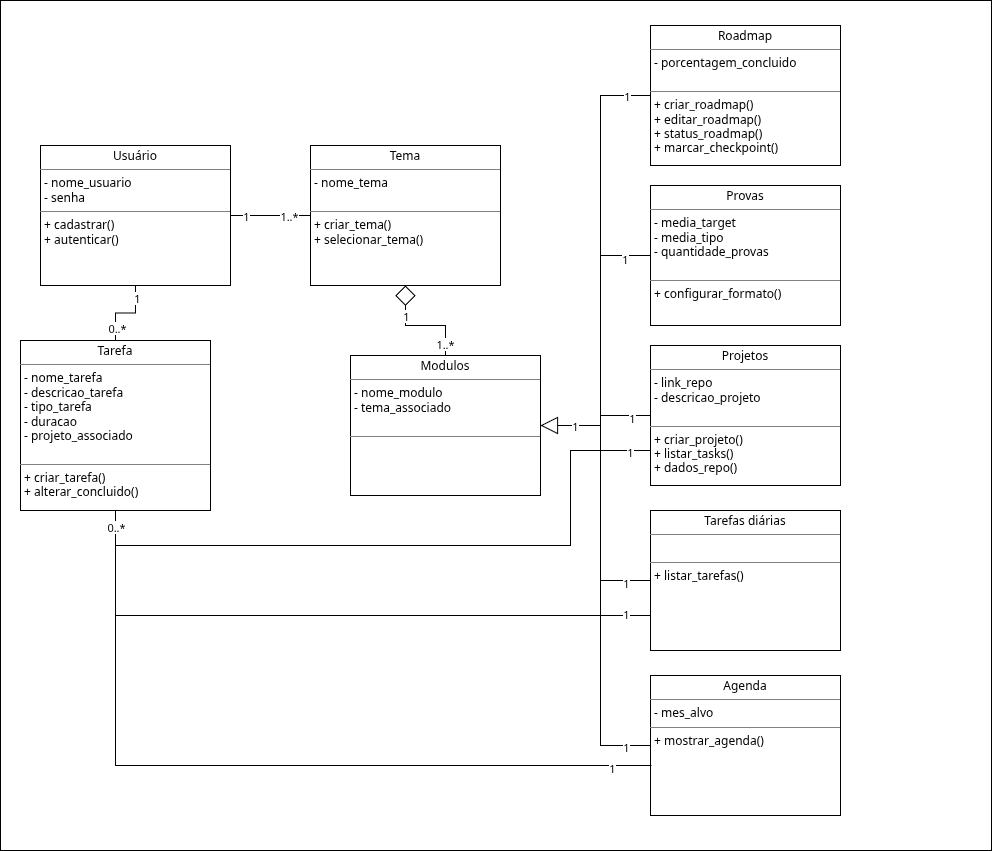

The diagram above was exported from draw.io. Its source (the exported page's mxGraphModel, read from the mxfile embedded in the PNG):
<mxGraphModel dx="1396" dy="769" grid="1" gridSize="10" guides="1" tooltips="1" connect="1" arrows="1" fold="1" page="1" pageScale="1" pageWidth="827" pageHeight="1169" math="0" shadow="0">
  <root>
    <mxCell id="0" />
    <mxCell id="1" parent="0" />
    <mxCell id="zGjLAEFdlt28ecsnQhsH-67" parent="1" style="rounded=0;whiteSpace=wrap;html=1;" value="" vertex="1">
      <mxGeometry height="850" width="991" x="80" y="25" as="geometry" />
    </mxCell>
    <mxCell id="zGjLAEFdlt28ecsnQhsH-72" edge="1" parent="1" source="zGjLAEFdlt28ecsnQhsH-68" style="edgeStyle=orthogonalEdgeStyle;rounded=0;orthogonalLoop=1;jettySize=auto;html=1;entryX=0;entryY=0.5;entryDx=0;entryDy=0;endArrow=none;endFill=0;" target="zGjLAEFdlt28ecsnQhsH-69">
      <mxGeometry relative="1" as="geometry" />
    </mxCell>
    <mxCell id="ICW6-FgP0Sl1OOaIizk9-6" connectable="0" parent="zGjLAEFdlt28ecsnQhsH-72" style="edgeLabel;html=1;align=center;verticalAlign=middle;resizable=0;points=[];" value="1" vertex="1">
      <mxGeometry relative="1" x="-0.63" as="geometry">
        <mxPoint as="offset" />
      </mxGeometry>
    </mxCell>
    <mxCell id="ICW6-FgP0Sl1OOaIizk9-7" connectable="0" parent="zGjLAEFdlt28ecsnQhsH-72" style="edgeLabel;html=1;align=center;verticalAlign=middle;resizable=0;points=[];" value="1..*" vertex="1">
      <mxGeometry relative="1" x="0.46" as="geometry">
        <mxPoint as="offset" />
      </mxGeometry>
    </mxCell>
    <mxCell id="zGjLAEFdlt28ecsnQhsH-75" edge="1" parent="1" source="zGjLAEFdlt28ecsnQhsH-68" style="edgeStyle=orthogonalEdgeStyle;rounded=0;orthogonalLoop=1;jettySize=auto;html=1;entryX=0.5;entryY=0;entryDx=0;entryDy=0;endArrow=none;endFill=0;" target="zGjLAEFdlt28ecsnQhsH-73">
      <mxGeometry relative="1" as="geometry" />
    </mxCell>
    <mxCell id="ICW6-FgP0Sl1OOaIizk9-8" connectable="0" parent="zGjLAEFdlt28ecsnQhsH-75" style="edgeLabel;html=1;align=center;verticalAlign=middle;resizable=0;points=[];" value="1" vertex="1">
      <mxGeometry relative="1" x="-0.6907" y="1" as="geometry">
        <mxPoint as="offset" />
      </mxGeometry>
    </mxCell>
    <mxCell id="ICW6-FgP0Sl1OOaIizk9-9" connectable="0" parent="zGjLAEFdlt28ecsnQhsH-75" style="edgeLabel;html=1;align=center;verticalAlign=middle;resizable=0;points=[];" value="0..*" vertex="1">
      <mxGeometry relative="1" x="0.6533" y="1" as="geometry">
        <mxPoint as="offset" />
      </mxGeometry>
    </mxCell>
    <mxCell id="zGjLAEFdlt28ecsnQhsH-68" parent="1" style="verticalAlign=top;align=left;overflow=fill;html=1;whiteSpace=wrap;" value="&lt;p style=&quot;margin:0px;margin-top:4px;text-align:center;&quot;&gt;Usuário&lt;/p&gt;&lt;hr size=&quot;1&quot; style=&quot;border-style:solid;&quot;&gt;&lt;p style=&quot;margin:0px;margin-left:4px;&quot;&gt;- nome_usuario&lt;br&gt;- senha&lt;/p&gt;&lt;hr size=&quot;1&quot; style=&quot;border-style:solid;&quot;&gt;&lt;p style=&quot;margin:0px;margin-left:4px;&quot;&gt;+ cadastrar()&lt;/p&gt;&lt;p style=&quot;margin:0px;margin-left:4px;&quot;&gt;+ autenticar()&lt;/p&gt;" vertex="1">
      <mxGeometry height="140" width="190" x="120" y="170" as="geometry" />
    </mxCell>
    <mxCell id="zGjLAEFdlt28ecsnQhsH-71" edge="1" parent="1" source="zGjLAEFdlt28ecsnQhsH-69" style="edgeStyle=orthogonalEdgeStyle;rounded=0;orthogonalLoop=1;jettySize=auto;html=1;entryX=0.5;entryY=0;entryDx=0;entryDy=0;endArrow=none;endFill=0;startArrow=diamond;startFill=0;startSize=18;" target="zGjLAEFdlt28ecsnQhsH-70">
      <mxGeometry relative="1" as="geometry" />
    </mxCell>
    <mxCell id="ICW6-FgP0Sl1OOaIizk9-10" connectable="0" parent="zGjLAEFdlt28ecsnQhsH-71" style="edgeLabel;html=1;align=center;verticalAlign=middle;resizable=0;points=[];" value="1" vertex="1">
      <mxGeometry relative="1" x="-0.4618" as="geometry">
        <mxPoint as="offset" />
      </mxGeometry>
    </mxCell>
    <mxCell id="ICW6-FgP0Sl1OOaIizk9-11" connectable="0" parent="zGjLAEFdlt28ecsnQhsH-71" style="edgeLabel;html=1;align=center;verticalAlign=middle;resizable=0;points=[];" value="1..*" vertex="1">
      <mxGeometry relative="1" x="0.7745" y="-1" as="geometry">
        <mxPoint as="offset" />
      </mxGeometry>
    </mxCell>
    <mxCell id="zGjLAEFdlt28ecsnQhsH-69" parent="1" style="verticalAlign=top;align=left;overflow=fill;html=1;whiteSpace=wrap;" value="&lt;p style=&quot;margin:0px;margin-top:4px;text-align:center;&quot;&gt;Tema&lt;/p&gt;&lt;hr size=&quot;1&quot; style=&quot;border-style:solid;&quot;&gt;&lt;p style=&quot;margin:0px;margin-left:4px;&quot;&gt;- nome_tema&lt;br&gt;&lt;br&gt;&lt;/p&gt;&lt;hr size=&quot;1&quot; style=&quot;border-style:solid;&quot;&gt;&lt;p style=&quot;margin:0px;margin-left:4px;&quot;&gt;+ criar_tema()&lt;/p&gt;&lt;p style=&quot;margin:0px;margin-left:4px;&quot;&gt;+ selecionar_tema()&lt;/p&gt;" vertex="1">
      <mxGeometry height="140" width="190" x="390" y="170" as="geometry" />
    </mxCell>
    <mxCell id="zGjLAEFdlt28ecsnQhsH-77" edge="1" parent="1" source="zGjLAEFdlt28ecsnQhsH-70" style="edgeStyle=orthogonalEdgeStyle;rounded=0;orthogonalLoop=1;jettySize=auto;html=1;entryX=0;entryY=0.5;entryDx=0;entryDy=0;endArrow=none;endFill=0;startArrow=block;startFill=0;startSize=15;" target="zGjLAEFdlt28ecsnQhsH-76">
      <mxGeometry relative="1" as="geometry" />
    </mxCell>
    <mxCell id="ICW6-FgP0Sl1OOaIizk9-13" connectable="0" parent="zGjLAEFdlt28ecsnQhsH-77" style="edgeLabel;html=1;align=center;verticalAlign=middle;resizable=0;points=[];" value="1" vertex="1">
      <mxGeometry relative="1" x="0.8909" as="geometry">
        <mxPoint as="offset" />
      </mxGeometry>
    </mxCell>
    <mxCell id="zGjLAEFdlt28ecsnQhsH-82" edge="1" parent="1" source="zGjLAEFdlt28ecsnQhsH-70" style="edgeStyle=orthogonalEdgeStyle;rounded=0;orthogonalLoop=1;jettySize=auto;html=1;entryX=0;entryY=0.5;entryDx=0;entryDy=0;endArrow=none;endFill=0;startArrow=block;startFill=0;startSize=15;" target="zGjLAEFdlt28ecsnQhsH-78">
      <mxGeometry relative="1" as="geometry" />
    </mxCell>
    <mxCell id="ICW6-FgP0Sl1OOaIizk9-14" connectable="0" parent="zGjLAEFdlt28ecsnQhsH-82" style="edgeLabel;html=1;align=center;verticalAlign=middle;resizable=0;points=[];" value="1" vertex="1">
      <mxGeometry relative="1" x="0.8143" y="-3" as="geometry">
        <mxPoint as="offset" />
      </mxGeometry>
    </mxCell>
    <mxCell id="zGjLAEFdlt28ecsnQhsH-83" edge="1" parent="1" source="zGjLAEFdlt28ecsnQhsH-70" style="edgeStyle=orthogonalEdgeStyle;rounded=0;orthogonalLoop=1;jettySize=auto;html=1;entryX=0;entryY=0.5;entryDx=0;entryDy=0;endArrow=none;endFill=0;startArrow=block;startFill=0;startSize=15;" target="zGjLAEFdlt28ecsnQhsH-79">
      <mxGeometry relative="1" as="geometry" />
    </mxCell>
    <mxCell id="ICW6-FgP0Sl1OOaIizk9-15" connectable="0" parent="zGjLAEFdlt28ecsnQhsH-83" style="edgeLabel;html=1;align=center;verticalAlign=middle;resizable=0;points=[];" value="1" vertex="1">
      <mxGeometry relative="1" x="0.6833" y="-2" as="geometry">
        <mxPoint as="offset" />
      </mxGeometry>
    </mxCell>
    <mxCell id="zGjLAEFdlt28ecsnQhsH-84" edge="1" parent="1" source="zGjLAEFdlt28ecsnQhsH-70" style="edgeStyle=orthogonalEdgeStyle;rounded=0;orthogonalLoop=1;jettySize=auto;html=1;entryX=0;entryY=0.5;entryDx=0;entryDy=0;endArrow=none;endFill=0;startArrow=block;startFill=0;startSize=15;" target="zGjLAEFdlt28ecsnQhsH-80">
      <mxGeometry relative="1" as="geometry" />
    </mxCell>
    <mxCell id="ICW6-FgP0Sl1OOaIizk9-17" connectable="0" parent="zGjLAEFdlt28ecsnQhsH-84" style="edgeLabel;html=1;align=center;verticalAlign=middle;resizable=0;points=[];" value="1" vertex="1">
      <mxGeometry relative="1" x="0.8113" y="-2" as="geometry">
        <mxPoint as="offset" />
      </mxGeometry>
    </mxCell>
    <mxCell id="zGjLAEFdlt28ecsnQhsH-85" edge="1" parent="1" source="zGjLAEFdlt28ecsnQhsH-70" style="edgeStyle=orthogonalEdgeStyle;rounded=0;orthogonalLoop=1;jettySize=auto;html=1;entryX=0;entryY=0.5;entryDx=0;entryDy=0;endArrow=none;endFill=0;startArrow=block;startFill=0;startSize=15;" target="zGjLAEFdlt28ecsnQhsH-81">
      <mxGeometry relative="1" as="geometry" />
    </mxCell>
    <mxCell id="ICW6-FgP0Sl1OOaIizk9-12" connectable="0" parent="zGjLAEFdlt28ecsnQhsH-85" style="edgeLabel;html=1;align=center;verticalAlign=middle;resizable=0;points=[];" value="1" vertex="1">
      <mxGeometry relative="1" x="-0.8437" as="geometry">
        <mxPoint as="offset" />
      </mxGeometry>
    </mxCell>
    <mxCell id="ICW6-FgP0Sl1OOaIizk9-18" connectable="0" parent="zGjLAEFdlt28ecsnQhsH-85" style="edgeLabel;html=1;align=center;verticalAlign=middle;resizable=0;points=[];" value="1" vertex="1">
      <mxGeometry relative="1" x="0.8818" y="-1" as="geometry">
        <mxPoint as="offset" />
      </mxGeometry>
    </mxCell>
    <mxCell id="zGjLAEFdlt28ecsnQhsH-70" parent="1" style="verticalAlign=top;align=left;overflow=fill;html=1;whiteSpace=wrap;" value="&lt;p style=&quot;margin:0px;margin-top:4px;text-align:center;&quot;&gt;Modulos&lt;/p&gt;&lt;hr size=&quot;1&quot; style=&quot;border-style:solid;&quot;&gt;&lt;p style=&quot;margin:0px;margin-left:4px;&quot;&gt;- nome_modulo&lt;/p&gt;&lt;p style=&quot;margin:0px;margin-left:4px;&quot;&gt;- tema_associado&lt;br&gt;&lt;br&gt;&lt;/p&gt;&lt;hr size=&quot;1&quot; style=&quot;border-style:solid;&quot;&gt;&lt;p style=&quot;margin:0px;margin-left:4px;&quot;&gt;&lt;br&gt;&lt;/p&gt;" vertex="1">
      <mxGeometry height="140" width="190" x="430" y="380" as="geometry" />
    </mxCell>
    <mxCell id="ICW6-FgP0Sl1OOaIizk9-1" edge="1" parent="1" source="zGjLAEFdlt28ecsnQhsH-73" style="edgeStyle=orthogonalEdgeStyle;rounded=0;orthogonalLoop=1;jettySize=auto;html=1;entryX=0;entryY=0.75;entryDx=0;entryDy=0;endArrow=none;endFill=0;" target="zGjLAEFdlt28ecsnQhsH-80">
      <mxGeometry relative="1" as="geometry">
        <Array as="points">
          <mxPoint x="195" y="640" />
        </Array>
      </mxGeometry>
    </mxCell>
    <mxCell id="ICW6-FgP0Sl1OOaIizk9-20" connectable="0" parent="ICW6-FgP0Sl1OOaIizk9-1" style="edgeLabel;html=1;align=center;verticalAlign=middle;resizable=0;points=[];" value="1" vertex="1">
      <mxGeometry relative="1" x="0.9219" y="2" as="geometry">
        <mxPoint as="offset" />
      </mxGeometry>
    </mxCell>
    <mxCell id="ICW6-FgP0Sl1OOaIizk9-3" edge="1" parent="1" source="zGjLAEFdlt28ecsnQhsH-73" style="edgeStyle=orthogonalEdgeStyle;rounded=0;orthogonalLoop=1;jettySize=auto;html=1;entryX=0;entryY=0.75;entryDx=0;entryDy=0;endArrow=none;endFill=0;" target="zGjLAEFdlt28ecsnQhsH-79">
      <mxGeometry relative="1" as="geometry">
        <Array as="points">
          <mxPoint x="195" y="570" />
          <mxPoint x="650" y="570" />
          <mxPoint x="650" y="475" />
        </Array>
      </mxGeometry>
    </mxCell>
    <mxCell id="ICW6-FgP0Sl1OOaIizk9-19" connectable="0" parent="ICW6-FgP0Sl1OOaIizk9-3" style="edgeLabel;html=1;align=center;verticalAlign=middle;resizable=0;points=[];" value="1" vertex="1">
      <mxGeometry relative="1" x="0.9368" y="-1" as="geometry">
        <mxPoint as="offset" />
      </mxGeometry>
    </mxCell>
    <mxCell id="zGjLAEFdlt28ecsnQhsH-73" parent="1" style="verticalAlign=top;align=left;overflow=fill;html=1;whiteSpace=wrap;" value="&lt;p style=&quot;margin:0px;margin-top:4px;text-align:center;&quot;&gt;Tarefa&lt;/p&gt;&lt;hr size=&quot;1&quot; style=&quot;border-style:solid;&quot;&gt;&lt;p style=&quot;margin:0px;margin-left:4px;&quot;&gt;- nome_tarefa&lt;/p&gt;&lt;p style=&quot;margin:0px;margin-left:4px;&quot;&gt;- descricao_tarefa&lt;/p&gt;&lt;p style=&quot;margin:0px;margin-left:4px;&quot;&gt;- tipo_tarefa&lt;/p&gt;&lt;p style=&quot;margin:0px;margin-left:4px;&quot;&gt;- duracao&lt;/p&gt;&lt;p style=&quot;margin:0px;margin-left:4px;&quot;&gt;- projeto_associado&lt;/p&gt;&lt;p style=&quot;margin:0px;margin-left:4px;&quot;&gt;&lt;br&gt;&lt;/p&gt;&lt;hr size=&quot;1&quot; style=&quot;border-style:solid;&quot;&gt;&lt;p style=&quot;margin:0px;margin-left:4px;&quot;&gt;+ criar_tarefa()&lt;/p&gt;&lt;p style=&quot;margin:0px;margin-left:4px;&quot;&gt;+ alterar_concluido()&lt;/p&gt;" vertex="1">
      <mxGeometry height="170" width="190" x="100" y="365" as="geometry" />
    </mxCell>
    <mxCell id="zGjLAEFdlt28ecsnQhsH-76" parent="1" style="verticalAlign=top;align=left;overflow=fill;html=1;whiteSpace=wrap;" value="&lt;p style=&quot;margin:0px;margin-top:4px;text-align:center;&quot;&gt;Roadmap&lt;/p&gt;&lt;hr size=&quot;1&quot; style=&quot;border-style:solid;&quot;&gt;&lt;p style=&quot;margin:0px;margin-left:4px;&quot;&gt;- porcentagem_concluido&lt;/p&gt;&lt;p style=&quot;margin:0px;margin-left:4px;&quot;&gt;&lt;br&gt;&lt;/p&gt;&lt;hr size=&quot;1&quot; style=&quot;border-style:solid;&quot;&gt;&lt;p style=&quot;margin:0px;margin-left:4px;&quot;&gt;+ criar_roadmap()&lt;/p&gt;&lt;p style=&quot;margin:0px;margin-left:4px;&quot;&gt;+ editar_roadmap()&lt;/p&gt;&lt;p style=&quot;margin:0px;margin-left:4px;&quot;&gt;+ status_roadmap()&lt;/p&gt;&lt;p style=&quot;margin:0px;margin-left:4px;&quot;&gt;+ marcar_checkpoint()&lt;/p&gt;" vertex="1">
      <mxGeometry height="140" width="190" x="730" y="50" as="geometry" />
    </mxCell>
    <mxCell id="zGjLAEFdlt28ecsnQhsH-78" parent="1" style="verticalAlign=top;align=left;overflow=fill;html=1;whiteSpace=wrap;" value="&lt;p style=&quot;margin:0px;margin-top:4px;text-align:center;&quot;&gt;Provas&lt;/p&gt;&lt;hr size=&quot;1&quot; style=&quot;border-style:solid;&quot;&gt;&lt;p style=&quot;margin:0px;margin-left:4px;&quot;&gt;- media_target&lt;/p&gt;&lt;p style=&quot;margin:0px;margin-left:4px;&quot;&gt;- media_tipo&lt;/p&gt;&lt;p style=&quot;margin:0px;margin-left:4px;&quot;&gt;- quantidade_provas&lt;/p&gt;&lt;p style=&quot;margin:0px;margin-left:4px;&quot;&gt;&lt;br&gt;&lt;/p&gt;&lt;hr size=&quot;1&quot; style=&quot;border-style:solid;&quot;&gt;&lt;p style=&quot;margin:0px;margin-left:4px;&quot;&gt;+ configurar_formato()&lt;/p&gt;&lt;p style=&quot;margin:0px;margin-left:4px;&quot;&gt;&lt;br&gt;&lt;/p&gt;" vertex="1">
      <mxGeometry height="140" width="190" x="730" y="210" as="geometry" />
    </mxCell>
    <mxCell id="zGjLAEFdlt28ecsnQhsH-79" parent="1" style="verticalAlign=top;align=left;overflow=fill;html=1;whiteSpace=wrap;" value="&lt;p style=&quot;margin:0px;margin-top:4px;text-align:center;&quot;&gt;Projetos&lt;/p&gt;&lt;hr size=&quot;1&quot; style=&quot;border-style:solid;&quot;&gt;&lt;p style=&quot;margin:0px;margin-left:4px;&quot;&gt;- link_repo&lt;/p&gt;&lt;p style=&quot;margin:0px;margin-left:4px;&quot;&gt;- descricao_projeto&lt;/p&gt;&lt;p style=&quot;margin:0px;margin-left:4px;&quot;&gt;&lt;br&gt;&lt;/p&gt;&lt;hr size=&quot;1&quot; style=&quot;border-style:solid;&quot;&gt;&lt;p style=&quot;margin:0px;margin-left:4px;&quot;&gt;+ criar_projeto()&lt;/p&gt;&lt;p style=&quot;margin:0px;margin-left:4px;&quot;&gt;+ listar_tasks()&lt;/p&gt;&lt;p style=&quot;margin:0px;margin-left:4px;&quot;&gt;+ dados_repo()&lt;/p&gt;&lt;p style=&quot;margin:0px;margin-left:4px;&quot;&gt;&lt;br&gt;&lt;/p&gt;" vertex="1">
      <mxGeometry height="140" width="190" x="730" y="370" as="geometry" />
    </mxCell>
    <mxCell id="zGjLAEFdlt28ecsnQhsH-80" parent="1" style="verticalAlign=top;align=left;overflow=fill;html=1;whiteSpace=wrap;" value="&lt;p style=&quot;margin:0px;margin-top:4px;text-align:center;&quot;&gt;Tarefas diárias&lt;/p&gt;&lt;hr size=&quot;1&quot; style=&quot;border-style:solid;&quot;&gt;&lt;p style=&quot;margin:0px;margin-left:4px;&quot;&gt;&lt;br&gt;&lt;/p&gt;&lt;hr size=&quot;1&quot; style=&quot;border-style:solid;&quot;&gt;&lt;p style=&quot;margin:0px;margin-left:4px;&quot;&gt;+ listar_tarefas()&lt;/p&gt;&lt;p style=&quot;margin:0px;margin-left:4px;&quot;&gt;&lt;br&gt;&lt;/p&gt;" vertex="1">
      <mxGeometry height="140" width="190" x="730" y="535" as="geometry" />
    </mxCell>
    <mxCell id="zGjLAEFdlt28ecsnQhsH-81" parent="1" style="verticalAlign=top;align=left;overflow=fill;html=1;whiteSpace=wrap;" value="&lt;p style=&quot;margin:0px;margin-top:4px;text-align:center;&quot;&gt;Agenda&lt;/p&gt;&lt;hr size=&quot;1&quot; style=&quot;border-style:solid;&quot;&gt;&lt;p style=&quot;margin:0px;margin-left:4px;&quot;&gt;- mes_alvo&lt;/p&gt;&lt;hr size=&quot;1&quot; style=&quot;border-style:solid;&quot;&gt;&lt;p style=&quot;margin:0px;margin-left:4px;&quot;&gt;+ mostrar_agenda()&lt;/p&gt;" vertex="1">
      <mxGeometry height="140" width="190" x="730" y="700" as="geometry" />
    </mxCell>
    <mxCell id="ICW6-FgP0Sl1OOaIizk9-2" edge="1" parent="1" source="zGjLAEFdlt28ecsnQhsH-73" style="edgeStyle=orthogonalEdgeStyle;rounded=0;orthogonalLoop=1;jettySize=auto;html=1;endArrow=none;endFill=0;">
      <mxGeometry relative="1" as="geometry">
        <Array as="points">
          <mxPoint x="195" y="790" />
          <mxPoint x="731" y="790" />
        </Array>
        <mxPoint x="731" y="790" as="targetPoint" />
      </mxGeometry>
    </mxCell>
    <mxCell id="ICW6-FgP0Sl1OOaIizk9-21" connectable="0" parent="ICW6-FgP0Sl1OOaIizk9-2" style="edgeLabel;html=1;align=center;verticalAlign=middle;resizable=0;points=[];" value="1" vertex="1">
      <mxGeometry relative="1" x="0.8989" y="-2" as="geometry">
        <mxPoint as="offset" />
      </mxGeometry>
    </mxCell>
    <mxCell id="ICW6-FgP0Sl1OOaIizk9-23" connectable="0" parent="ICW6-FgP0Sl1OOaIizk9-2" style="edgeLabel;html=1;align=center;verticalAlign=middle;resizable=0;points=[];" value="0..*" vertex="1">
      <mxGeometry relative="1" x="-0.9595" as="geometry">
        <mxPoint as="offset" />
      </mxGeometry>
    </mxCell>
  </root>
</mxGraphModel>